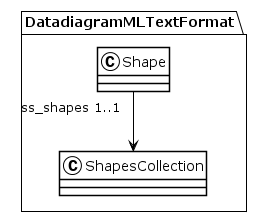

The diagram above was rendered by PlantUML. Its source (embedded in the PNG):
@startuml
!theme plain
package DatadiagramMLTextFormat {
class Shape {
}
Shape "ss_shapes 1..1" --> ShapesCollection
class ShapesCollection {
}
}
@enduml